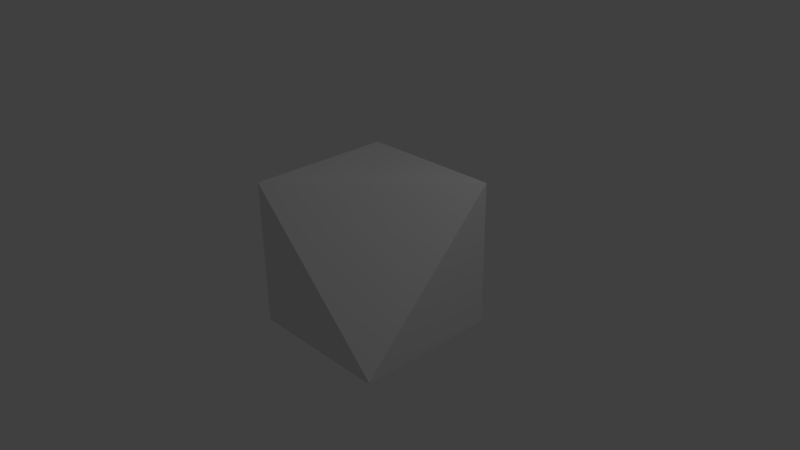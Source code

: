 # Source: 1x1invertedTriangle.blend  (saved by Blender 2.76.0; exported with 4.5.12 LTS)
import bpy
from mathutils import Matrix  # noqa: F401  (used for matrix-valued properties, if any)

bpy.ops.wm.read_factory_settings(use_empty=True)
scene = bpy.context.scene
scene.name = 'Scene'

# ---- collections
col_collection_1 = bpy.data.collections.new('Collection 1'); scene.collection.children.link(col_collection_1)

# ---- materials (node trees are filled in below, after node groups)
mat_material = bpy.data.materials.new('Material')
mat_material.alpha_threshold = 0.0
mat_material.use_transparent_shadow = False
mat_material.roughness = 0.5
mat_material.line_color = (0.0, 0.0, 0.0, 1.0)

# ---- material node trees

# ---- world
world_world = bpy.data.worlds.new('World'); scene.world = world_world
world_world.color = (0.05088, 0.05088, 0.05088)
world_world.use_sun_shadow = False
world_world.sun_shadow_jitter_overblur = 0.0
world_world.cycles.sampling_method = 'MANUAL'
world_world.cycles.sample_map_resolution = 256

# ---- cameras
cam_camera = bpy.data.cameras.new('Camera')
cam_camera.clip_end = 100.0
cam_camera.lens = 35.0
cam_camera.sensor_width = 32.0
cam_camera.sensor_height = 18.0
cam_camera.ortho_scale = 7.314
cam_camera.dof.focus_distance = 0.0
cam_camera.dof.aperture_fstop = 128.0

# ---- lights
light_lamp = bpy.data.lights.new('Lamp', 'POINT')
light_lamp.transmission_factor = 0.0
light_lamp.cutoff_distance = 30.0
light_lamp.energy = 100.0
light_lamp.shadow_buffer_clip_start = 1.001
light_lamp.shadow_soft_size = 0.1
light_lamp.shadow_maximum_resolution = 0.006
light_lamp.use_absolute_resolution = True
light_lamp.cycles.use_multiple_importance_sampling = False

# ---- meshes
me_cube = bpy.data.meshes.new('Cube')
me_cube.from_pydata([(1.0, 1.0, -1.0), (1.0, -1.0, -1.0), (-1.0, -1.0, -1.0), (-1.0, 1.0, -1.0), (1.0, 1.0, 1.0), (1.0, -1.0, -0.9782), (-1.0, -1.0, 1.0), (-1.0, 1.0, 1.0)], [], [(3, 0, 2), (5, 4, 6), (0, 4, 5, 1), (1, 5, 6, 2), (3, 2, 7), (4, 0, 7), (2, 6, 7), (0, 3, 7), (0, 1, 2), (4, 7, 6)])
me_cube.materials.append(mat_material)
me_cube.use_remesh_preserve_volume = False
me_cube.use_remesh_preserve_attributes = False
me_cube.use_mirror_vertex_groups = False
me_cube.update()

# ---- objects
ob_cube = bpy.data.objects.new('Cube', me_cube)
ob_lamp = bpy.data.objects.new('Lamp', light_lamp)
ob_camera = bpy.data.objects.new('Camera', cam_camera)

# ---- transforms, parenting, visibility, modifiers, constraints
ob_cube.location = (0.0, 0.0, 0.0)
ob_cube.lock_rotations_4d = False
ob_cube.empty_display_type = 'ARROWS'
ob_cube.lineart.crease_threshold = 0.0
ob_lamp.location = (4.076, 1.005, 5.904)
ob_lamp.rotation_euler = (0.6503, 0.05522, 1.866)
ob_lamp.lock_rotations_4d = False
ob_lamp.empty_display_type = 'ARROWS'
ob_lamp.color = (0.0, 0.0, 0.0, 0.0)
ob_lamp.lineart.crease_threshold = 0.0
ob_camera.location = (7.481, -6.508, 5.344)
ob_camera.rotation_euler = (1.109, 0.01082, 0.8149)
ob_camera.lock_rotations_4d = False
ob_camera.empty_display_type = 'ARROWS'
ob_camera.color = (0.0, 0.0, 0.0, 0.0)
ob_camera.display_type = 'WIRE'
ob_camera.lineart.crease_threshold = 0.0

# ---- collection membership
col_collection_1.objects.link(ob_cube)
col_collection_1.objects.link(ob_lamp)
col_collection_1.objects.link(ob_camera)

# ---- scene / render settings (as saved in the file)
scene.camera = ob_camera
scene.frame_start = 1; scene.frame_end = 250; scene.frame_set(1)
scene.render.engine = 'BLENDER_EEVEE_NEXT'
scene.render.resolution_percentage = 50
scene.render.dither_intensity = 0.0
scene.cycles.use_denoising = False
scene.cycles.samples = 10
scene.cycles.sampling_pattern = 'TABULATED_SOBOL'
scene.cycles.light_sampling_threshold = 0.0
scene.cycles.use_adaptive_sampling = False
scene.cycles.use_light_tree = False
scene.cycles.blur_glossy = 0.0
scene.cycles.pixel_filter_type = 'GAUSSIAN'
scene.cycles.sample_clamp_indirect = 0.0
scene.view_settings.view_transform = 'Standard'
bpy.context.view_layer.update()
